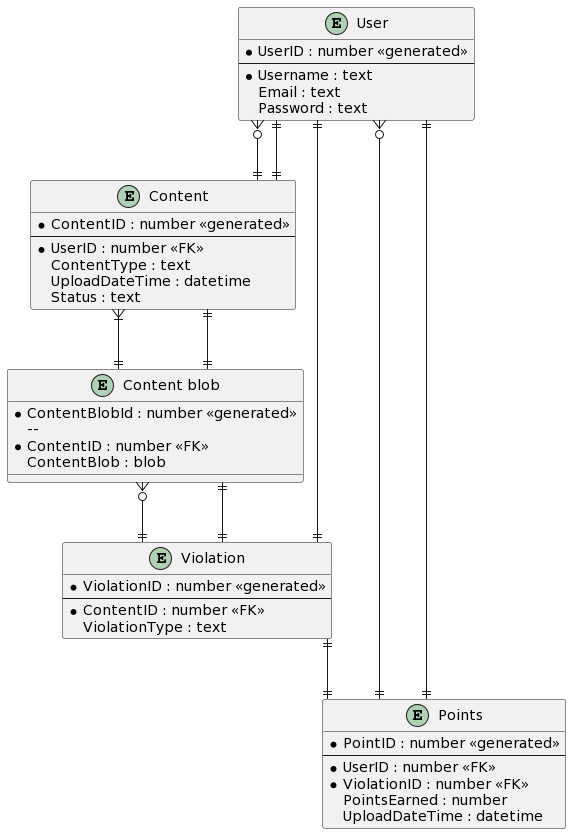

The diagram above was rendered by PlantUML. Its source (embedded in the PNG):
@startuml
' hide the spot
' hide circle

' avoid problems with angled crows feet
skinparam linetype ortho

entity "User" as e01 {
  *UserID : number <<generated>>
  --
  *Username : text
  Email : text
  Password : text
}

entity "Content" as e02 {
  *ContentID : number <<generated>>
  --
  *UserID : number <<FK>>
  ContentType : text
  UploadDateTime : datetime
  Status : text
}

entity "Content blob" as e03{
  *ContentBlobId : number <<generated>>
   --
  *ContentID : number <<FK>>
   ContentBlob : blob

}

entity "Violation" as e04 {
  *ViolationID : number <<generated>>
  --
  *ContentID : number <<FK>>
  ViolationType : text
}

entity "Points" as e05 {
  *PointID : number <<generated>>
  --
  *UserID : number <<FK>>
  *ViolationID : number <<FK>>
  PointsEarned : number
  UploadDateTime : datetime
}

e01 }o--|| e02
e02 ||--|| e01
e02 }|--|| e03
e03 ||--||e02
e01 }o--|| e05
e05 ||--|| e01

e03 }o--|| e04
e04 ||--|| e03

e04 ||--|| e05
e04 ||--|| e01
@enduml